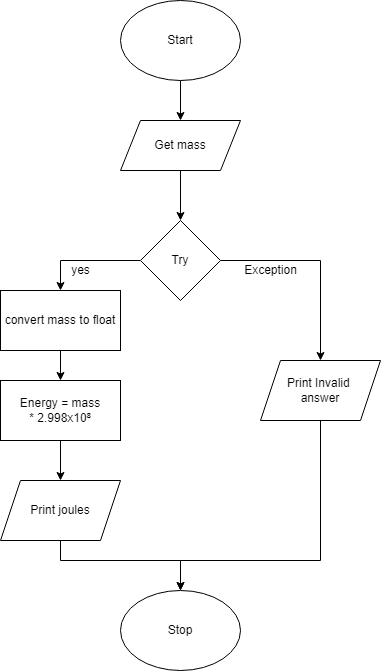

The diagram above was exported from draw.io. Its source (the exported page's mxGraphModel, read from the mxfile embedded in the PNG):
<mxGraphModel dx="434" dy="381" grid="1" gridSize="10" guides="1" tooltips="1" connect="1" arrows="1" fold="1" page="1" pageScale="1" pageWidth="827" pageHeight="1169" math="0" shadow="0">
  <root>
    <mxCell id="0" />
    <mxCell id="1" parent="0" />
    <mxCell id="2" value="Stop" style="ellipse;whiteSpace=wrap;html=1;" parent="1" vertex="1">
      <mxGeometry x="190" y="600" width="120" height="80" as="geometry" />
    </mxCell>
    <mxCell id="10" style="edgeStyle=none;html=1;entryX=0.5;entryY=0;entryDx=0;entryDy=0;" parent="1" source="3" target="5" edge="1">
      <mxGeometry relative="1" as="geometry" />
    </mxCell>
    <mxCell id="3" value="Start" style="ellipse;whiteSpace=wrap;html=1;" parent="1" vertex="1">
      <mxGeometry x="190" y="10" width="120" height="80" as="geometry" />
    </mxCell>
    <mxCell id="17" style="edgeStyle=none;html=1;rounded=0;" parent="1" source="4" edge="1">
      <mxGeometry relative="1" as="geometry">
        <mxPoint x="250" y="600" as="targetPoint" />
        <Array as="points">
          <mxPoint x="390" y="570" />
          <mxPoint x="250" y="570" />
        </Array>
      </mxGeometry>
    </mxCell>
    <mxCell id="4" value="Print Invalid &lt;br&gt;answer" style="shape=parallelogram;perimeter=parallelogramPerimeter;whiteSpace=wrap;html=1;fixedSize=1;" parent="1" vertex="1">
      <mxGeometry x="330" y="370" width="120" height="60" as="geometry" />
    </mxCell>
    <mxCell id="11" style="edgeStyle=none;html=1;entryX=0.5;entryY=0;entryDx=0;entryDy=0;" parent="1" source="5" target="7" edge="1">
      <mxGeometry relative="1" as="geometry" />
    </mxCell>
    <mxCell id="5" value="Get mass" style="shape=parallelogram;perimeter=parallelogramPerimeter;whiteSpace=wrap;html=1;fixedSize=1;" parent="1" vertex="1">
      <mxGeometry x="190" y="130" width="120" height="50" as="geometry" />
    </mxCell>
    <mxCell id="15" style="edgeStyle=none;html=1;entryX=0.5;entryY=0;entryDx=0;entryDy=0;rounded=0;" parent="1" source="6" target="2" edge="1">
      <mxGeometry relative="1" as="geometry">
        <Array as="points">
          <mxPoint x="130" y="570" />
          <mxPoint x="250" y="570" />
        </Array>
      </mxGeometry>
    </mxCell>
    <mxCell id="6" value="Print joules" style="shape=parallelogram;perimeter=parallelogramPerimeter;whiteSpace=wrap;html=1;fixedSize=1;" parent="1" vertex="1">
      <mxGeometry x="70" y="490" width="120" height="60" as="geometry" />
    </mxCell>
    <mxCell id="12" style="edgeStyle=none;html=1;entryX=0.5;entryY=0;entryDx=0;entryDy=0;rounded=0;" parent="1" source="7" target="4" edge="1">
      <mxGeometry relative="1" as="geometry">
        <Array as="points">
          <mxPoint x="390" y="270" />
        </Array>
      </mxGeometry>
    </mxCell>
    <mxCell id="13" style="edgeStyle=none;html=1;entryX=0.5;entryY=0;entryDx=0;entryDy=0;rounded=0;" parent="1" source="7" target="9" edge="1">
      <mxGeometry relative="1" as="geometry">
        <Array as="points">
          <mxPoint x="130" y="270" />
        </Array>
      </mxGeometry>
    </mxCell>
    <mxCell id="7" value="Try" style="rhombus;whiteSpace=wrap;html=1;" parent="1" vertex="1">
      <mxGeometry x="210" y="230" width="80" height="80" as="geometry" />
    </mxCell>
    <mxCell id="21" style="edgeStyle=none;html=1;entryX=0.5;entryY=0;entryDx=0;entryDy=0;" parent="1" source="9" target="20" edge="1">
      <mxGeometry relative="1" as="geometry" />
    </mxCell>
    <mxCell id="9" value="convert mass to float" style="rounded=0;whiteSpace=wrap;html=1;" parent="1" vertex="1">
      <mxGeometry x="70" y="300" width="120" height="60" as="geometry" />
    </mxCell>
    <mxCell id="18" value="yes" style="text;html=1;align=center;verticalAlign=middle;resizable=0;points=[];autosize=1;strokeColor=none;fillColor=none;" parent="1" vertex="1">
      <mxGeometry x="135" y="270" width="30" height="20" as="geometry" />
    </mxCell>
    <mxCell id="19" value="Exception" style="text;html=1;align=center;verticalAlign=middle;resizable=0;points=[];autosize=1;strokeColor=none;fillColor=none;" parent="1" vertex="1">
      <mxGeometry x="305" y="270" width="70" height="20" as="geometry" />
    </mxCell>
    <mxCell id="22" style="edgeStyle=none;html=1;entryX=0.5;entryY=0;entryDx=0;entryDy=0;" parent="1" source="20" target="6" edge="1">
      <mxGeometry relative="1" as="geometry" />
    </mxCell>
    <mxCell id="20" value="Energy = mass *&amp;nbsp;2.998x10⁸" style="rounded=0;whiteSpace=wrap;html=1;" parent="1" vertex="1">
      <mxGeometry x="70" y="390" width="120" height="60" as="geometry" />
    </mxCell>
  </root>
</mxGraphModel>